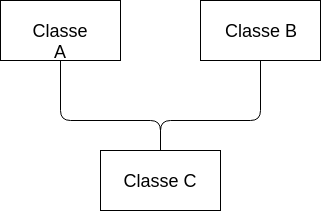

The diagram above was exported from draw.io. Its source (the exported page's mxGraphModel, read from the mxfile embedded in the PNG):
<mxGraphModel dx="526" dy="472" grid="1" gridSize="10" guides="1" tooltips="1" connect="1" arrows="1" fold="1" page="1" pageScale="1" pageWidth="827" pageHeight="1169" math="0" shadow="0">
  <root>
    <mxCell id="0" />
    <mxCell id="1" parent="0" />
    <mxCell id="f05yaZjfRnqzXd3XUz39-6" value="" style="group" vertex="1" connectable="0" parent="1">
      <mxGeometry x="120" y="120" width="320" height="210" as="geometry" />
    </mxCell>
    <mxCell id="f05yaZjfRnqzXd3XUz39-1" value="&lt;font style=&quot;font-size: 18px&quot;&gt;Classe A&lt;/font&gt;" style="rounded=0;whiteSpace=wrap;html=1;" vertex="1" parent="f05yaZjfRnqzXd3XUz39-6">
      <mxGeometry width="120" height="60" as="geometry" />
    </mxCell>
    <mxCell id="f05yaZjfRnqzXd3XUz39-2" value="&lt;font style=&quot;font-size: 18px&quot;&gt;Classe B&lt;/font&gt;" style="rounded=0;whiteSpace=wrap;html=1;" vertex="1" parent="f05yaZjfRnqzXd3XUz39-6">
      <mxGeometry x="200" width="120" height="60" as="geometry" />
    </mxCell>
    <mxCell id="f05yaZjfRnqzXd3XUz39-3" value="&lt;font style=&quot;font-size: 18px&quot;&gt;Classe C&lt;/font&gt;" style="rounded=0;whiteSpace=wrap;html=1;" vertex="1" parent="f05yaZjfRnqzXd3XUz39-6">
      <mxGeometry x="100" y="150" width="120" height="60" as="geometry" />
    </mxCell>
    <mxCell id="f05yaZjfRnqzXd3XUz39-4" value="" style="endArrow=none;html=1;entryX=0.5;entryY=1;entryDx=0;entryDy=0;exitX=0.5;exitY=0;exitDx=0;exitDy=0;" edge="1" parent="f05yaZjfRnqzXd3XUz39-6" source="f05yaZjfRnqzXd3XUz39-3" target="f05yaZjfRnqzXd3XUz39-1">
      <mxGeometry width="50" height="50" relative="1" as="geometry">
        <mxPoint x="20" y="140" as="sourcePoint" />
        <mxPoint x="70" y="90" as="targetPoint" />
        <Array as="points">
          <mxPoint x="160" y="120" />
          <mxPoint x="60" y="120" />
        </Array>
      </mxGeometry>
    </mxCell>
    <mxCell id="f05yaZjfRnqzXd3XUz39-5" value="" style="endArrow=none;html=1;entryX=0.5;entryY=1;entryDx=0;entryDy=0;exitX=0.5;exitY=0;exitDx=0;exitDy=0;" edge="1" parent="f05yaZjfRnqzXd3XUz39-6" source="f05yaZjfRnqzXd3XUz39-3" target="f05yaZjfRnqzXd3XUz39-2">
      <mxGeometry width="50" height="50" relative="1" as="geometry">
        <mxPoint x="260" y="140" as="sourcePoint" />
        <mxPoint x="310" y="90" as="targetPoint" />
        <Array as="points">
          <mxPoint x="160" y="120" />
          <mxPoint x="260" y="120" />
        </Array>
      </mxGeometry>
    </mxCell>
  </root>
</mxGraphModel>